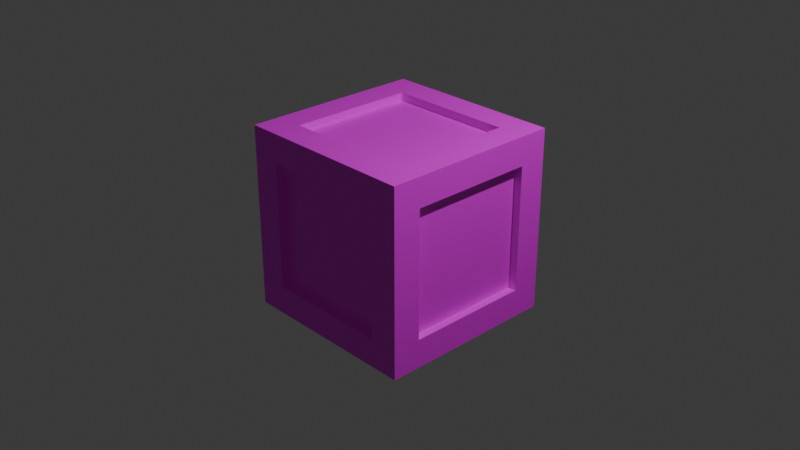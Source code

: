 # Source: blockwooden.blend  (saved by Blender 4.3.32; exported with 4.5.12 LTS)
import bpy
from mathutils import Matrix  # noqa: F401  (used for matrix-valued properties, if any)

bpy.ops.wm.read_factory_settings(use_empty=True)
scene = bpy.context.scene
scene.name = 'Scene'

# ---- collections
col_collection = bpy.data.collections.new('Collection'); scene.collection.children.link(col_collection)

# ---- images (referenced by path relative to the original .blend; pixels are not part of the script)
import os
ASSET_DIR = os.environ.get("B2B_ASSET_DIR", "")  # directory of the original .blend (textures are referenced by path, not embedded)
HERE = os.path.dirname(os.path.abspath(__file__))  # packed textures are extracted next to this script under _unpacked/

def load_image(name, relpath, width, height, colorspace="sRGB"):
    """Load a texture the original file referenced (path relative to the .blend, or extracted next to this script)."""
    p = next((c for c in (os.path.join(HERE, relpath), os.path.join(ASSET_DIR, relpath)) if relpath and os.path.exists(c)), "")
    if p:
        img = bpy.data.images.load(p, check_existing=True)
        img.name = name
    else:  # same state as the original file: an image datablock whose file is absent (Cycles renders it pink)
        img = bpy.data.images.new(name, width, height)
        img.source = "FILE"
        img.filepath = "//" + (relpath or name)
    img.colorspace_settings.name = colorspace
    return img
img_weathered_brown_planks_diff_4k_jpg = load_image('weathered_brown_planks_diff_4k.jpg', 'weathered_brown_planks_4k.blend/textures/weathered_brown_planks_diff_4k.jpg', 1024, 1024, 'sRGB')

# ---- materials (node trees are filled in below, after node groups)
mat_material_012 = bpy.data.materials.new('Material.012')

# ---- material node trees
mat_material_012.use_nodes = True; mat_material_012.node_tree.nodes.clear()
_N = mat_material_012.node_tree.nodes; _L = mat_material_012.node_tree.links
n0 = _N.new('ShaderNodeBsdfPrincipled'); n0.name = 'Principled BSDF'; n0.location = (-1, 236)
n1 = _N.new('ShaderNodeOutputMaterial'); n1.name = 'Material Output'; n1.location = (289, 236)
n2 = _N.new('ShaderNodeAddShader'); n2.name = 'Add Shader'; n2.location = (-244, 202)
n3 = _N.new('ShaderNodeTexImage'); n3.name = 'Image Texture'; n3.location = (-158, 190)
n3.image = img_weathered_brown_planks_diff_4k_jpg
_L.new(n0.outputs[0], n1.inputs[0])
_L.new(n3.outputs[0], n0.inputs[0])
n1.is_active_output = True

# ---- world
world_world = bpy.data.worlds.new('World'); scene.world = world_world
world_world.use_nodes = True; world_world.node_tree.nodes.clear()
_N = world_world.node_tree.nodes; _L = world_world.node_tree.links
n0 = _N.new('ShaderNodeOutputWorld'); n0.name = 'World Output'; n0.location = (300, 300)
n1 = _N.new('ShaderNodeBackground'); n1.name = 'Background'; n1.location = (10, 300)
n1.inputs[0].default_value = (0.05088, 0.05088, 0.05088, 1.0)
_L.new(n1.outputs[0], n0.inputs[0])
n0.is_active_output = True
world_world.color = (0.05088, 0.05088, 0.05088)
world_world.sun_shadow_jitter_overblur = 0.0

# ---- cameras
cam_camera = bpy.data.cameras.new('Camera')
cam_camera.clip_end = 100.0
cam_camera.ortho_scale = 7.314

# ---- lights
light_light = bpy.data.lights.new('Light', 'POINT')
light_light.energy = 1000.0
light_light.shadow_soft_size = 0.1

# ---- meshes
me_cube_011 = bpy.data.meshes.new('Cube.011')
me_cube_011.from_pydata([(-1.0, -1.0, -1.0), (-1.0, -1.0, 1.0), (-1.0, 1.0, -1.0), (-1.0, 1.0, 1.0), (1.0, -1.0, -1.0), (1.0, -1.0, 1.0), (1.0, 1.0, -1.0), (1.0, 1.0, 1.0), (-1.0, -1.0, -1.0), (-1.0, -1.0, 1.0), (-1.0, 1.0, 1.0), (-1.0, 1.0, -1.0), (-1.0, 1.0, -1.0), (-1.0, 1.0, 1.0), (1.0, 1.0, 1.0), (1.0, 1.0, -1.0), (1.0, 1.0, -1.0), (1.0, 1.0, 1.0), (1.0, -1.0, 1.0), (1.0, -1.0, -1.0), (1.0, -1.0, -1.0), (1.0, -1.0, 1.0), (-1.0, -1.0, 1.0), (-1.0, -1.0, -1.0), (-1.0, 1.0, -1.0), (1.0, 1.0, -1.0), (1.0, -1.0, -1.0), (-1.0, -1.0, -1.0), (1.0, 1.0, 1.0), (-1.0, 1.0, 1.0), (-1.0, -1.0, 1.0), (1.0, -1.0, 1.0), (-1.0, -0.6881, -0.6881), (-1.0, -0.6881, 0.6881), (-1.0, 0.6881, 0.6881), (-1.0, 0.6881, -0.6881), (-0.6881, 1.0, -0.6881), (-0.6881, 1.0, 0.6881), (0.6881, 1.0, 0.6881), (0.6881, 1.0, -0.6881), (1.0, 0.6881, -0.6881), (1.0, 0.6881, 0.6881), (1.0, -0.6881, 0.6881), (1.0, -0.6881, -0.6881), (0.6881, -1.0, -0.6881), (0.6881, -1.0, 0.6881), (-0.6881, -1.0, 0.6881), (-0.6881, -1.0, -0.6881), (-0.6881, 0.6881, -1.0), (0.6881, 0.6881, -1.0), (0.6881, -0.6881, -1.0), (-0.6881, -0.6881, -1.0), (0.6881, 0.6881, 1.0), (-0.6881, 0.6881, 1.0), (-0.6881, -0.6881, 1.0), (0.6881, -0.6881, 1.0), (-0.9199, -0.6881, -0.6881), (-0.9199, -0.6881, 0.6881), (-0.9199, 0.6881, 0.6881), (-0.9199, 0.6881, -0.6881), (-0.6881, 0.9199, -0.6881), (-0.6881, 0.9199, 0.6881), (0.6881, 0.9199, 0.6881), (0.6881, 0.9199, -0.6881), (0.9199, 0.6881, -0.6881), (0.9199, 0.6881, 0.6881), (0.9199, -0.6881, 0.6881), (0.9199, -0.6881, -0.6881), (0.6881, -0.9199, -0.6881), (0.6881, -0.9199, 0.6881), (-0.6881, -0.9199, 0.6881), (-0.6881, -0.9199, -0.6881), (-0.6881, 0.6881, -0.9199), (0.6881, 0.6881, -0.9199), (0.6881, -0.6881, -0.9199), (-0.6881, -0.6881, -0.9199), (0.6881, 0.6881, 0.9199), (-0.6881, 0.6881, 0.9199), (-0.6881, -0.6881, 0.9199), (0.6881, -0.6881, 0.9199), (-0.7314, -0.6881, -0.6881), (-0.7314, -0.6881, 0.6881), (-0.7314, 0.6881, 0.6881), (-0.7314, 0.6881, -0.6881), (-0.6881, 0.7314, -0.6881), (-0.6881, 0.7314, 0.6881), (0.6881, 0.7314, 0.6881), (0.6881, 0.7314, -0.6881), (0.7314, 0.6881, -0.6881), (0.7314, 0.6881, 0.6881), (0.7314, -0.6881, 0.6881), (0.7314, -0.6881, -0.6881), (0.6881, -0.7314, -0.6881), (0.6881, -0.7314, 0.6881), (-0.6881, -0.7314, 0.6881), (-0.6881, -0.7314, -0.6881), (-0.6881, 0.6881, -0.7314), (0.6881, 0.6881, -0.7314), (0.6881, -0.6881, -0.7314), (-0.6881, -0.6881, -0.7314), (0.6881, 0.6881, 0.7314), (-0.6881, 0.6881, 0.7314), (-0.6881, -0.6881, 0.7314), (0.6881, -0.6881, 0.7314), (-0.9112, -0.6881, -0.6881), (-0.9112, -0.6881, 0.6881), (-0.9112, 0.6881, 0.6881), (-0.9112, 0.6881, -0.6881), (-0.6881, 0.9112, -0.6881), (-0.6881, 0.9112, 0.6881), (0.6881, 0.9112, 0.6881), (0.6881, 0.9112, -0.6881), (0.9112, 0.6881, -0.6881), (0.9112, 0.6881, 0.6881), (0.9112, -0.6881, 0.6881), (0.9112, -0.6881, -0.6881), (0.6881, -0.9112, -0.6881), (0.6881, -0.9112, 0.6881), (-0.6881, -0.9112, 0.6881), (-0.6881, -0.9112, -0.6881), (-0.6881, 0.6881, -0.9112), (0.6881, 0.6881, -0.9112), (0.6881, -0.6881, -0.9112), (-0.6881, -0.6881, -0.9112), (0.6881, 0.6881, 0.9112), (-0.6881, 0.6881, 0.9112), (-0.6881, -0.6881, 0.9112), (0.6881, -0.6881, 0.9112)], [], [(43, 40, 64, 67), (33, 34, 58, 57), (44, 45, 69, 68), (39, 36, 60, 63), (40, 41, 65, 64), (35, 32, 56, 59), (0, 1, 9, 8), (1, 3, 10, 9), (3, 2, 11, 10), (2, 0, 8, 11), (2, 3, 13, 12), (3, 7, 14, 13), (7, 6, 15, 14), (6, 2, 12, 15), (6, 7, 17, 16), (7, 5, 18, 17), (5, 4, 19, 18), (4, 6, 16, 19), (4, 5, 21, 20), (5, 1, 22, 21), (1, 0, 23, 22), (0, 4, 20, 23), (2, 6, 25, 24), (6, 4, 26, 25), (4, 0, 27, 26), (0, 2, 24, 27), (7, 3, 29, 28), (3, 1, 30, 29), (1, 5, 31, 30), (5, 7, 28, 31), (8, 9, 33, 32), (9, 10, 34, 33), (10, 11, 35, 34), (11, 8, 32, 35), (12, 13, 37, 36), (13, 14, 38, 37), (14, 15, 39, 38), (15, 12, 36, 39), (16, 17, 41, 40), (17, 18, 42, 41), (18, 19, 43, 42), (19, 16, 40, 43), (20, 21, 45, 44), (21, 22, 46, 45), (22, 23, 47, 46), (23, 20, 44, 47), (24, 25, 49, 48), (25, 26, 50, 49), (26, 27, 51, 50), (27, 24, 48, 51), (28, 29, 53, 52), (29, 30, 54, 53), (30, 31, 55, 54), (31, 28, 52, 55), (69, 70, 94, 93), (79, 76, 100, 103), (61, 62, 86, 85), (71, 68, 92, 95), (76, 77, 101, 100), (63, 60, 84, 87), (48, 49, 73, 72), (37, 38, 62, 61), (47, 44, 68, 71), (52, 53, 77, 76), (34, 35, 59, 58), (41, 42, 66, 65), (51, 48, 72, 75), (38, 39, 63, 62), (45, 46, 70, 69), (55, 52, 76, 79), (42, 43, 67, 66), (49, 50, 74, 73), (46, 47, 71, 70), (53, 54, 78, 77), (50, 51, 75, 74), (54, 55, 79, 78), (32, 33, 57, 56), (36, 37, 61, 60), (82, 83, 107, 106), (89, 90, 114, 113), (99, 96, 120, 123), (81, 82, 106, 105), (91, 88, 112, 115), (96, 97, 121, 120), (62, 63, 87, 86), (77, 78, 102, 101), (56, 57, 81, 80), (70, 71, 95, 94), (64, 65, 89, 88), (78, 79, 103, 102), (59, 56, 80, 83), (72, 73, 97, 96), (67, 64, 88, 91), (57, 58, 82, 81), (75, 72, 96, 99), (65, 66, 90, 89), (58, 59, 83, 82), (73, 74, 98, 97), (66, 67, 91, 90), (60, 61, 85, 84), (74, 75, 99, 98), (68, 69, 93, 92), (104, 105, 106, 107), (108, 109, 110, 111), (112, 113, 114, 115), (116, 117, 118, 119), (120, 121, 122, 123), (124, 125, 126, 127), (97, 98, 122, 121), (90, 91, 115, 114), (84, 85, 109, 108), (98, 99, 123, 122), (92, 93, 117, 116), (87, 84, 108, 111), (100, 101, 125, 124), (95, 92, 116, 119), (85, 86, 110, 109), (103, 100, 124, 127), (93, 94, 118, 117), (86, 87, 111, 110), (101, 102, 126, 125), (80, 81, 105, 104), (94, 95, 119, 118), (88, 89, 113, 112), (102, 103, 127, 126), (83, 80, 104, 107)])
_uv = me_cube_011.uv_layers.new(name='UVMap')
_uv.uv.foreach_set('vector', [0.414, 0.711, 0.414, 0.539, 0.414, 0.539, 0.414, 0.711, 0.586, 0.03898, 0.586, 0.211, 0.586, 0.211, 0.586, 0.03898, 0.414, 0.789, 0.586, 0.789, 0.586, 0.789, 0.414, 0.789, 0.414, 0.461, 0.414, 0.289, 0.414, 0.289, 0.414, 0.461, 0.414, 0.539, 0.586, 0.539, 0.586, 0.539, 0.414, 0.539, 0.414, 0.211, 0.414, 0.03898, 0.414, 0.03898, 0.414, 0.211, 0.375, 0.0, 0.625, 0.0, 0.625, 0.0, 0.375, 0.0, 0.625, 0.0, 0.625, 0.25, 0.625, 0.25, 0.625, 0.0, 0.625, 0.25, 0.375, 0.25, 0.375, 0.25, 0.625, 0.25, 0.375, 0.25, 0.375, 0.0, 0.375, 0.0, 0.375, 0.25, 0.375, 0.25, 0.625, 0.25, 0.625, 0.25, 0.375, 0.25, 0.625, 0.25, 0.625, 0.5, 0.625, 0.5, 0.625, 0.25, 0.625, 0.5, 0.375, 0.5, 0.375, 0.5, 0.625, 0.5, 0.375, 0.5, 0.375, 0.25, 0.375, 0.25, 0.375, 0.5, 0.375, 0.5, 0.625, 0.5, 0.625, 0.5, 0.375, 0.5, 0.625, 0.5, 0.625, 0.75, 0.625, 0.75, 0.625, 0.5, 0.625, 0.75, 0.375, 0.75, 0.375, 0.75, 0.625, 0.75, 0.375, 0.75, 0.375, 0.5, 0.375, 0.5, 0.375, 0.75, 0.375, 0.75, 0.625, 0.75, 0.625, 0.75, 0.375, 0.75, 0.625, 0.75, 0.625, 1.0, 0.625, 1.0, 0.625, 0.75, 0.625, 1.0, 0.375, 1.0, 0.375, 1.0, 0.625, 1.0, 0.375, 1.0, 0.375, 0.75, 0.375, 0.75, 0.375, 1.0, 0.125, 0.5, 0.375, 0.5, 0.375, 0.5, 0.125, 0.5, 0.375, 0.5, 0.375, 0.75, 0.375, 0.75, 0.375, 0.5, 0.375, 0.75, 0.125, 0.75, 0.125, 0.75, 0.375, 0.75, 0.125, 0.75, 0.125, 0.5, 0.125, 0.5, 0.125, 0.75, 0.625, 0.5, 0.875, 0.5, 0.875, 0.5, 0.625, 0.5, 0.875, 0.5, 0.875, 0.75, 0.875, 0.75, 0.875, 0.5, 0.875, 0.75, 0.625, 0.75, 0.625, 0.75, 0.875, 0.75, 0.625, 0.75, 0.625, 0.5, 0.625, 0.5, 0.625, 0.75, 0.375, 0.0, 0.625, 0.0, 0.586, 0.03898, 0.414, 0.03898, 0.625, 0.0, 0.625, 0.25, 0.586, 0.211, 0.586, 0.03898, 0.625, 0.25, 0.375, 0.25, 0.414, 0.211, 0.586, 0.211, 0.375, 0.25, 0.375, 0.0, 0.414, 0.03898, 0.414, 0.211, 0.375, 0.25, 0.625, 0.25, 0.586, 0.289, 0.414, 0.289, 0.625, 0.25, 0.625, 0.5, 0.586, 0.461, 0.586, 0.289, 0.625, 0.5, 0.375, 0.5, 0.414, 0.461, 0.586, 0.461, 0.375, 0.5, 0.375, 0.25, 0.414, 0.289, 0.414, 0.461, 0.375, 0.5, 0.625, 0.5, 0.586, 0.539, 0.414, 0.539, 0.625, 0.5, 0.625, 0.75, 0.586, 0.711, 0.586, 0.539, 0.625, 0.75, 0.375, 0.75, 0.414, 0.711, 0.586, 0.711, 0.375, 0.75, 0.375, 0.5, 0.414, 0.539, 0.414, 0.711, 0.375, 0.75, 0.625, 0.75, 0.586, 0.789, 0.414, 0.789, 0.625, 0.75, 0.625, 1.0, 0.586, 0.961, 0.586, 0.789, 0.625, 1.0, 0.375, 1.0, 0.414, 0.961, 0.586, 0.961, 0.375, 1.0, 0.375, 0.75, 0.414, 0.789, 0.414, 0.961, 0.125, 0.5, 0.375, 0.5, 0.336, 0.539, 0.164, 0.539, 0.375, 0.5, 0.375, 0.75, 0.336, 0.711, 0.336, 0.539, 0.375, 0.75, 0.125, 0.75, 0.164, 0.711, 0.336, 0.711, 0.125, 0.75, 0.125, 0.5, 0.164, 0.539, 0.164, 0.711, 0.625, 0.5, 0.875, 0.5, 0.836, 0.539, 0.664, 0.539, 0.875, 0.5, 0.875, 0.75, 0.836, 0.711, 0.836, 0.539, 0.875, 0.75, 0.625, 0.75, 0.664, 0.711, 0.836, 0.711, 0.625, 0.75, 0.625, 0.5, 0.664, 0.539, 0.664, 0.711, 0.586, 0.789, 0.586, 0.961, 0.586, 0.961, 0.586, 0.789, 0.664, 0.711, 0.664, 0.539, 0.664, 0.539, 0.664, 0.711, 0.586, 0.289, 0.586, 0.461, 0.586, 0.461, 0.586, 0.289, 0.414, 0.961, 0.414, 0.789, 0.414, 0.789, 0.414, 0.961, 0.664, 0.539, 0.836, 0.539, 0.836, 0.539, 0.664, 0.539, 0.414, 0.461, 0.414, 0.289, 0.414, 0.289, 0.414, 0.461, 0.164, 0.539, 0.336, 0.539, 0.336, 0.539, 0.164, 0.539, 0.586, 0.289, 0.586, 0.461, 0.586, 0.461, 0.586, 0.289, 0.414, 0.961, 0.414, 0.789, 0.414, 0.789, 0.414, 0.961, 0.664, 0.539, 0.836, 0.539, 0.836, 0.539, 0.664, 0.539, 0.586, 0.211, 0.414, 0.211, 0.414, 0.211, 0.586, 0.211, 0.586, 0.539, 0.586, 0.711, 0.586, 0.711, 0.586, 0.539, 0.164, 0.711, 0.164, 0.539, 0.164, 0.539, 0.164, 0.711, 0.586, 0.461, 0.414, 0.461, 0.414, 0.461, 0.586, 0.461, 0.586, 0.789, 0.586, 0.961, 0.586, 0.961, 0.586, 0.789, 0.664, 0.711, 0.664, 0.539, 0.664, 0.539, 0.664, 0.711, 0.586, 0.711, 0.414, 0.711, 0.414, 0.711, 0.586, 0.711, 0.336, 0.539, 0.336, 0.711, 0.336, 0.711, 0.336, 0.539, 0.586, 0.961, 0.414, 0.961, 0.414, 0.961, 0.586, 0.961, 0.836, 0.539, 0.836, 0.711, 0.836, 0.711, 0.836, 0.539, 0.336, 0.711, 0.164, 0.711, 0.164, 0.711, 0.336, 0.711, 0.836, 0.711, 0.664, 0.711, 0.664, 0.711, 0.836, 0.711, 0.414, 0.03898, 0.586, 0.03898, 0.586, 0.03898, 0.414, 0.03898, 0.414, 0.289, 0.586, 0.289, 0.586, 0.289, 0.414, 0.289, 0.586, 0.211, 0.414, 0.211, 0.414, 0.211, 0.586, 0.211, 0.586, 0.539, 0.586, 0.711, 0.586, 0.711, 0.586, 0.539, 0.164, 0.711, 0.164, 0.539, 0.164, 0.539, 0.164, 0.711, 0.586, 0.03898, 0.586, 0.211, 0.586, 0.211, 0.586, 0.03898, 0.414, 0.711, 0.414, 0.539, 0.414, 0.539, 0.414, 0.711, 0.164, 0.539, 0.336, 0.539, 0.336, 0.539, 0.164, 0.539, 0.586, 0.461, 0.414, 0.461, 0.414, 0.461, 0.586, 0.461, 0.836, 0.539, 0.836, 0.711, 0.836, 0.711, 0.836, 0.539, 0.414, 0.03898, 0.586, 0.03898, 0.586, 0.03898, 0.414, 0.03898, 0.586, 0.961, 0.414, 0.961, 0.414, 0.961, 0.586, 0.961, 0.414, 0.539, 0.586, 0.539, 0.586, 0.539, 0.414, 0.539, 0.836, 0.711, 0.664, 0.711, 0.664, 0.711, 0.836, 0.711, 0.414, 0.211, 0.414, 0.03898, 0.414, 0.03898, 0.414, 0.211, 0.164, 0.539, 0.336, 0.539, 0.336, 0.539, 0.164, 0.539, 0.414, 0.711, 0.414, 0.539, 0.414, 0.539, 0.414, 0.711, 0.586, 0.03898, 0.586, 0.211, 0.586, 0.211, 0.586, 0.03898, 0.164, 0.711, 0.164, 0.539, 0.164, 0.539, 0.164, 0.711, 0.586, 0.539, 0.586, 0.711, 0.586, 0.711, 0.586, 0.539, 0.586, 0.211, 0.414, 0.211, 0.414, 0.211, 0.586, 0.211, 0.336, 0.539, 0.336, 0.711, 0.336, 0.711, 0.336, 0.539, 0.586, 0.711, 0.414, 0.711, 0.414, 0.711, 0.586, 0.711, 0.414, 0.289, 0.586, 0.289, 0.586, 0.289, 0.414, 0.289, 0.336, 0.711, 0.164, 0.711, 0.164, 0.711, 0.336, 0.711, 0.414, 0.789, 0.586, 0.789, 0.586, 0.789, 0.414, 0.789, 0.414, 0.03898, 0.586, 0.03898, 0.586, 0.211, 0.414, 0.211, 0.414, 0.289, 0.586, 0.289, 0.586, 0.461, 0.414, 0.461, 0.414, 0.539, 0.586, 0.539, 0.586, 0.711, 0.414, 0.711, 0.414, 0.789, 0.586, 0.789, 0.586, 0.961, 0.414, 0.961, 0.164, 0.539, 0.336, 0.539, 0.336, 0.711, 0.164, 0.711, 0.664, 0.539, 0.836, 0.539, 0.836, 0.711, 0.664, 0.711, 0.336, 0.539, 0.336, 0.711, 0.336, 0.711, 0.336, 0.539, 0.586, 0.711, 0.414, 0.711, 0.414, 0.711, 0.586, 0.711, 0.414, 0.289, 0.586, 0.289, 0.586, 0.289, 0.414, 0.289, 0.336, 0.711, 0.164, 0.711, 0.164, 0.711, 0.336, 0.711, 0.414, 0.789, 0.586, 0.789, 0.586, 0.789, 0.414, 0.789, 0.414, 0.461, 0.414, 0.289, 0.414, 0.289, 0.414, 0.461, 0.664, 0.539, 0.836, 0.539, 0.836, 0.539, 0.664, 0.539, 0.414, 0.961, 0.414, 0.789, 0.414, 0.789, 0.414, 0.961, 0.586, 0.289, 0.586, 0.461, 0.586, 0.461, 0.586, 0.289, 0.664, 0.711, 0.664, 0.539, 0.664, 0.539, 0.664, 0.711, 0.586, 0.789, 0.586, 0.961, 0.586, 0.961, 0.586, 0.789, 0.586, 0.461, 0.414, 0.461, 0.414, 0.461, 0.586, 0.461, 0.836, 0.539, 0.836, 0.711, 0.836, 0.711, 0.836, 0.539, 0.414, 0.03898, 0.586, 0.03898, 0.586, 0.03898, 0.414, 0.03898, 0.586, 0.961, 0.414, 0.961, 0.414, 0.961, 0.586, 0.961, 0.414, 0.539, 0.586, 0.539, 0.586, 0.539, 0.414, 0.539, 0.836, 0.711, 0.664, 0.711, 0.664, 0.711, 0.836, 0.711, 0.414, 0.211, 0.414, 0.03898, 0.414, 0.03898, 0.414, 0.211])
me_cube_011.materials.append(mat_material_012)
me_cube_011.materials.append(None)
me_cube_011.update()

# ---- objects
ob_light = bpy.data.objects.new('Light', light_light)
ob_camera = bpy.data.objects.new('Camera', cam_camera)
ob_cube = bpy.data.objects.new('Cube', me_cube_011)

# ---- transforms, parenting, visibility, modifiers, constraints
ob_light.location = (4.076, 1.005, 5.904)
ob_light.rotation_euler = (0.6503, 0.05522, 1.866)
ob_light.lock_rotations_4d = False
ob_light.empty_display_type = 'ARROWS'
ob_light.color = (0.0, 0.0, 0.0, 0.0)
ob_light.lineart.crease_threshold = 0.0
ob_camera.location = (7.359, -6.926, 4.958)
ob_camera.rotation_euler = (1.109, 0.0, 0.8149)
ob_camera.lock_rotations_4d = False
ob_camera.empty_display_type = 'ARROWS'
ob_camera.color = (0.0, 0.0, 0.0, 0.0)
ob_camera.display_type = 'WIRE'
ob_camera.lineart.crease_threshold = 0.0
ob_cube.location = (0.0, 0.0, 0.0)

# ---- collection membership
col_collection.objects.link(ob_light)
col_collection.objects.link(ob_camera)
col_collection.objects.link(ob_cube)

# ---- scene / render settings (as saved in the file)
scene.camera = ob_camera
scene.frame_start = 1; scene.frame_end = 250; scene.frame_set(1)
scene.render.engine = 'BLENDER_EEVEE_NEXT'
bpy.context.view_layer.update()
